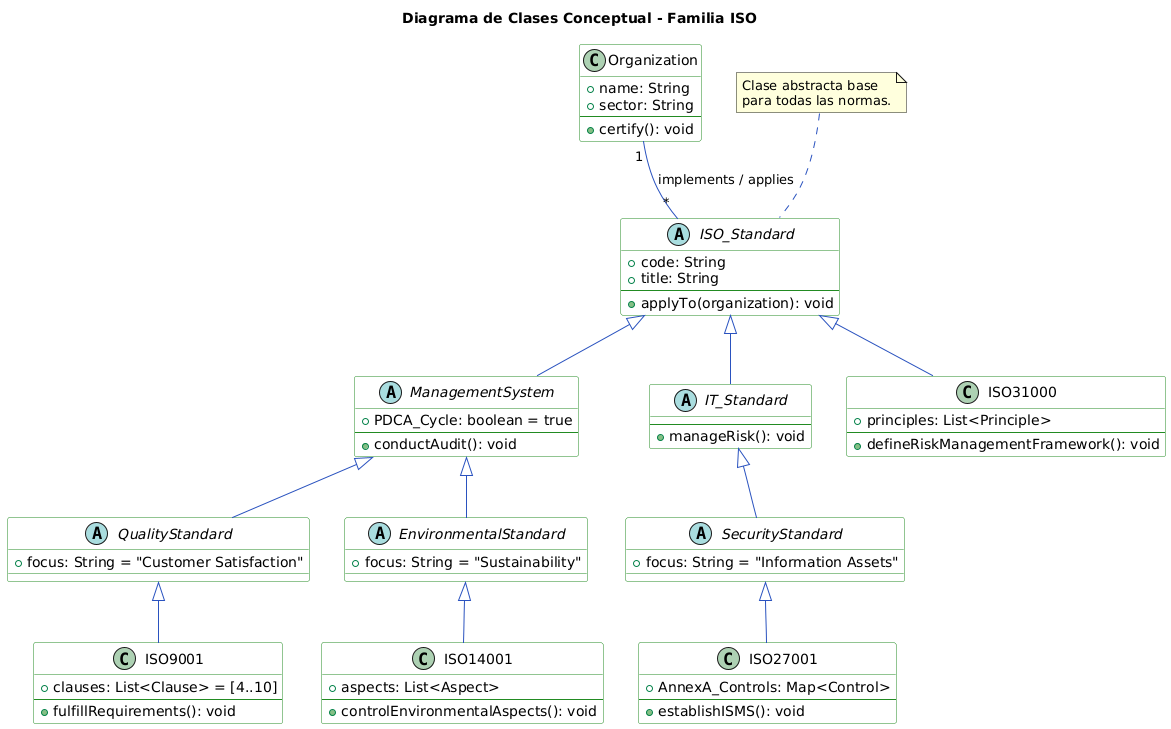

The diagram above was rendered by PlantUML. Its source (embedded in the PNG):
@startuml
skinparam class {
    BackgroundColor White
    BorderColor #228B22
    ArrowColor #2A52BE
}

title Diagrama de Clases Conceptual - Familia ISO

' -------------------------
' 1. Clases Base y Abstractas
' -------------------------
abstract class ISO_Standard {
    + code: String
    + title: String
    --
    + applyTo(organization): void
}

abstract class ManagementSystem extends ISO_Standard {
    + PDCA_Cycle: boolean = true
    --
    + conductAudit(): void
}

abstract class IT_Standard extends ISO_Standard {
    --
    + manageRisk(): void
}

' -------------------------
' 2. Clases de Categoría (Heredan de ManagementSystem)
' -------------------------
abstract class QualityStandard extends ManagementSystem {
    + focus: String = "Customer Satisfaction"
}

abstract class EnvironmentalStandard extends ManagementSystem {
    + focus: String = "Sustainability"
}

abstract class SecurityStandard extends IT_Standard {
    + focus: String = "Information Assets"
}

' -------------------------
' 3. Clases Concretas (Normas Específicas)
' -------------------------
class ISO9001 extends QualityStandard {
    + clauses: List<Clause> = [4..10]
    --
    + fulfillRequirements(): void
}

class ISO14001 extends EnvironmentalStandard {
    + aspects: List<Aspect>
    --
    + controlEnvironmentalAspects(): void
}

class ISO27001 extends SecurityStandard {
    + AnnexA_Controls: Map<Control>
    --
    + establishISMS(): void
}

class ISO31000 extends ISO_Standard {
    + principles: List<Principle>
    --
    + defineRiskManagementFramework(): void
}

' -------------------------
' 4. Clase Externa y Asociaciones
' -------------------------
class Organization {
    + name: String
    + sector: String
    --
    + certify(): void
}

' Asociación: Una Organización implementa una o varias normas
Organization "1" -- "*" ISO_Standard : implements / applies

' Nota explicativa
note top of ISO_Standard: Clase abstracta base\npara todas las normas.
@enduml